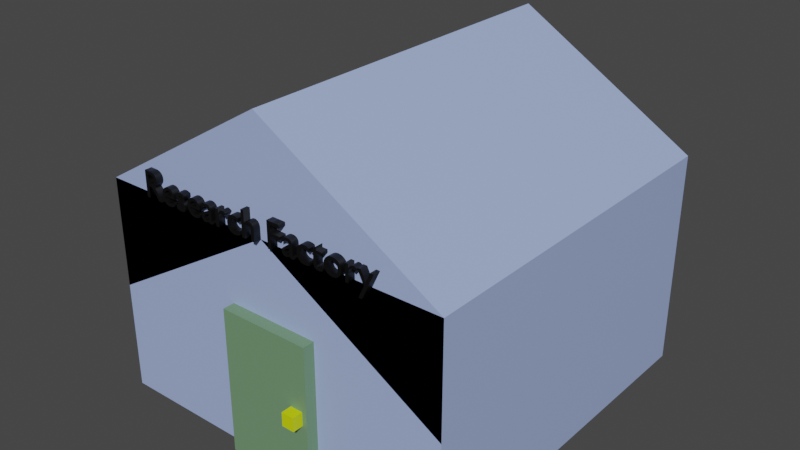 # Source: Science_Factory_orignal.blend  (saved by Blender 3.0.42; exported with 4.5.12 LTS)
import bpy
from mathutils import Matrix  # noqa: F401  (used for matrix-valued properties, if any)

bpy.ops.wm.read_factory_settings(use_empty=True)
scene = bpy.context.scene
scene.name = 'Scene'

# ---- collections
col_door = bpy.data.collections.new('door'); scene.collection.children.link(col_door)
col_building = bpy.data.collections.new('building'); scene.collection.children.link(col_building)

# ---- materials (node trees are filled in below, after node groups)
mat_door_base = bpy.data.materials.new('door_base')
mat_door_base.use_transparent_shadow = False
mat_door_handle = bpy.data.materials.new('door_handle')
mat_door_handle.use_transparent_shadow = False
mat_base = bpy.data.materials.new('base')
mat_base.alpha_threshold = 0.0
mat_base.use_transparent_shadow = False
mat_base.line_color = (0.0, 0.0, 0.0, 1.0)
mat_material_001 = bpy.data.materials.new('Material.001')
mat_material_001.use_transparent_shadow = False

# ---- material node trees
mat_door_base.use_nodes = True; mat_door_base.node_tree.nodes.clear()
_N = mat_door_base.node_tree.nodes; _L = mat_door_base.node_tree.links
n0 = _N.new('ShaderNodeBsdfPrincipled'); n0.name = 'Principled BSDF'; n0.location = (10, 300)
n0.distribution = 'GGX'
n0.subsurface_method = 'RANDOM_WALK_SKIN'
n0.inputs[0].default_value = (0.1623, 0.2957, 0.1611, 1.0)
n0.inputs[3].default_value = 1.45
n0.inputs[27].default_value = (0.0, 0.0, 0.0, 1.0)
n0.inputs[28].default_value = 1.0
n1 = _N.new('ShaderNodeOutputMaterial'); n1.name = 'Material Output'; n1.location = (300, 300)
_L.new(n0.outputs[0], n1.inputs[0])
n1.is_active_output = True
mat_door_handle.use_nodes = True; mat_door_handle.node_tree.nodes.clear()
_N = mat_door_handle.node_tree.nodes; _L = mat_door_handle.node_tree.links
n0 = _N.new('ShaderNodeBsdfPrincipled'); n0.name = 'Principled BSDF'; n0.location = (10, 300)
n0.distribution = 'GGX'
n0.subsurface_method = 'RANDOM_WALK_SKIN'
n0.inputs[0].default_value = (0.6608, 0.8, 0.0, 1.0)
n0.inputs[3].default_value = 1.45
n0.inputs[27].default_value = (0.0, 0.0, 0.0, 1.0)
n0.inputs[28].default_value = 1.0
n1 = _N.new('ShaderNodeOutputMaterial'); n1.name = 'Material Output'; n1.location = (300, 300)
_L.new(n0.outputs[0], n1.inputs[0])
n1.is_active_output = True
mat_base.use_nodes = True; mat_base.node_tree.nodes.clear()
_N = mat_base.node_tree.nodes; _L = mat_base.node_tree.links
n0 = _N.new('ShaderNodeOutputMaterial'); n0.name = 'Material Output'; n0.location = (300, 300)
n1 = _N.new('ShaderNodeBsdfPrincipled'); n1.name = 'Principled BSDF'; n1.location = (10, 300)
n1.distribution = 'GGX'
n1.subsurface_method = 'RANDOM_WALK_SKIN'
n1.inputs[0].default_value = (0.3689, 0.4707, 0.8, 1.0)
n1.inputs[2].default_value = 0.4
n1.inputs[3].default_value = 1.45
n1.inputs[27].default_value = (0.0, 0.0, 0.0, 1.0)
n1.inputs[28].default_value = 1.0
_L.new(n1.outputs[0], n0.inputs[0])
n0.is_active_output = True
mat_material_001.use_nodes = True; mat_material_001.node_tree.nodes.clear()
_N = mat_material_001.node_tree.nodes; _L = mat_material_001.node_tree.links
n0 = _N.new('ShaderNodeBsdfPrincipled'); n0.name = 'Principled BSDF'; n0.location = (10, 300)
n0.distribution = 'GGX'
n0.subsurface_method = 'RANDOM_WALK_SKIN'
n0.inputs[0].default_value = (0.0, 0.0, 0.0, 1.0)
n0.inputs[3].default_value = 1.45
n0.inputs[27].default_value = (0.0, 0.0, 0.0, 1.0)
n0.inputs[28].default_value = 1.0
n1 = _N.new('ShaderNodeOutputMaterial'); n1.name = 'Material Output'; n1.location = (300, 300)
_L.new(n0.outputs[0], n1.inputs[0])
n1.is_active_output = True

# ---- world
world_world = bpy.data.worlds.new('World'); scene.world = world_world
world_world.use_nodes = True; world_world.node_tree.nodes.clear()
_N = world_world.node_tree.nodes; _L = world_world.node_tree.links
n0 = _N.new('ShaderNodeOutputWorld'); n0.name = 'World Output'; n0.location = (300, 300)
n1 = _N.new('ShaderNodeBackground'); n1.name = 'Background'; n1.location = (10, 300)
n1.inputs[0].default_value = (0.05088, 0.05088, 0.05088, 1.0)
_L.new(n1.outputs[0], n0.inputs[0])
n0.is_active_output = True
world_world.color = (0.05088, 0.05088, 0.05088)
world_world.use_sun_shadow = False
world_world.sun_shadow_jitter_overblur = 0.0

# ---- meshes
me_cube_002 = bpy.data.meshes.new('Cube.002')
me_cube_002.from_pydata([(-1.0, -1.0, -1.0), (-1.0, -1.0, 3.0), (-1.0, 0.0, -1.0), (-1.0, 0.0, 3.0), (1.523, -1.0, -1.0), (1.523, -1.0, 3.0), (1.523, 0.0, -1.0), (1.523, 0.0, 3.0)], [], [(0, 1, 3, 2), (2, 3, 7, 6), (6, 7, 5, 4), (4, 5, 1, 0), (2, 6, 4, 0), (7, 3, 1, 5)])
_uv = me_cube_002.uv_layers.new(name='UVMap')
_uv.uv.foreach_set('vector', [0.375, 0.0, 0.625, 0.0, 0.625, 0.25, 0.375, 0.25, 0.375, 0.25, 0.625, 0.25, 0.625, 0.5, 0.375, 0.5, 0.375, 0.5, 0.625, 0.5, 0.625, 0.75, 0.375, 0.75, 0.375, 0.75, 0.625, 0.75, 0.625, 1.0, 0.375, 1.0, 0.125, 0.5, 0.375, 0.5, 0.375, 0.75, 0.125, 0.75, 0.625, 0.5, 0.875, 0.5, 0.875, 0.75, 0.625, 0.75])
me_cube_002.materials.append(mat_door_base)
me_cube_002.use_remesh_fix_poles = True
me_cube_002.use_remesh_preserve_attributes = False
me_cube_002.update()
me_cube_003 = bpy.data.meshes.new('Cube.003')
me_cube_003.from_pydata([(-1.0, -0.2914, -1.0), (-1.0, -0.2914, 0.8862), (-1.0, 0.0, -1.0), (-1.0, 0.0, 0.8862), (0.171, -0.2914, -1.0), (0.171, -0.2914, 0.8862), (0.171, 0.0, -1.0), (0.171, 0.0, 0.8862)], [], [(0, 1, 3, 2), (2, 3, 7, 6), (6, 7, 5, 4), (4, 5, 1, 0), (2, 6, 4, 0), (7, 3, 1, 5)])
_uv = me_cube_003.uv_layers.new(name='UVMap')
_uv.uv.foreach_set('vector', [0.375, 0.0, 0.625, 0.0, 0.625, 0.25, 0.375, 0.25, 0.375, 0.25, 0.625, 0.25, 0.625, 0.5, 0.375, 0.5, 0.375, 0.5, 0.625, 0.5, 0.625, 0.75, 0.375, 0.75, 0.375, 0.75, 0.625, 0.75, 0.625, 1.0, 0.375, 1.0, 0.125, 0.5, 0.375, 0.5, 0.375, 0.75, 0.125, 0.75, 0.625, 0.5, 0.875, 0.5, 0.875, 0.75, 0.625, 0.75])
me_cube_003.materials.append(mat_door_handle)
me_cube_003.use_remesh_fix_poles = True
me_cube_003.use_remesh_preserve_attributes = False
me_cube_003.update()
me_cube_001 = bpy.data.meshes.new('Cube.001')
me_cube_001.from_pydata([(1.0, -5.0, -1.0), (1.0, -5.0, 5.0), (1.0, 5.0, -1.0), (1.0, 5.0, 5.0), (11.0, 5.0, -1.0), (11.0, 5.0, 5.0), (11.0, -5.0, -1.0), (11.0, -5.0, 5.0), (11.0, -5.0, -1.0), (11.0, 5.0, -1.0), (11.0, -5.0, 5.0), (11.0, 5.0, 5.0), (1.0, -5.0, 5.0), (1.0, 5.0, 5.0), (6.0, -5.0, 8.0), (6.0, 5.0, 8.0), (11.0, 5.0, 5.0), (11.0, -5.0, 5.0), (1.0, -5.0, 2.0), (6.0, -5.0, 5.0), (11.0, -5.0, 2.0), (1.0, 5.0, 2.0), (6.0, 5.0, 5.0), (11.0, 5.0, 2.0)], [], [(2, 3, 1, 0), (3, 2, 4, 5), (1, 0, 6, 7), (0, 2, 9, 8), (8, 9, 11, 10), (3, 1, 12, 13), (13, 12, 14, 15), (15, 14, 17, 16), (17, 14, 19, 20), (14, 12, 18, 19), (15, 16, 23, 22), (13, 15, 22, 21)])
_uv = me_cube_001.uv_layers.new(name='UVMap')
_uv.uv.foreach_set('vector', [0.375, 0.5, 0.625, 0.5, 0.625, 0.75, 0.375, 0.75, 0.625, 0.5, 0.375, 0.5, 0.375, 0.5, 0.625, 0.5, 0.625, 0.75, 0.375, 0.75, 0.375, 0.75, 0.625, 0.75, 0.375, 0.75, 0.375, 0.5, 0.375, 0.5, 0.375, 0.75, 0.375, 0.75, 0.375, 0.5, 0.375, 0.5, 0.375, 0.75, 0.625, 0.5, 0.625, 0.75, 0.625, 0.75, 0.625, 0.5, 0.625, 0.5, 0.625, 0.75, 0.625, 0.75, 0.625, 0.5, 0.625, 0.5, 0.625, 0.75, 0.625, 0.75, 0.625, 0.5, 0.625, 0.75, 0.625, 0.75, 0.625, 0.75, 0.625, 0.75, 0.625, 0.75, 0.625, 0.75, 0.625, 0.75, 0.625, 0.75, 0.625, 0.5, 0.625, 0.5, 0.625, 0.5, 0.625, 0.5, 0.625, 0.5, 0.625, 0.5, 0.625, 0.5, 0.625, 0.5])
me_cube_001.materials.append(mat_base)
me_cube_001.use_remesh_fix_poles = True
me_cube_001.use_remesh_preserve_attributes = False
me_cube_001.update()

# ---- curves / text
txt_title = bpy.data.curves.new('title', 'FONT')
txt_title.dimensions = '2D'
txt_title.body = 'Research Factory'
txt_title.materials.append(mat_material_001)
txt_title.extrude = 0.11

# ---- objects
ob_base = bpy.data.objects.new('base', me_cube_002)
ob_handle = bpy.data.objects.new('handle', me_cube_003)
ob_base_001 = bpy.data.objects.new('base.001', me_cube_001)
ob_sign_text = bpy.data.objects.new('sign_text', txt_title)

# ---- transforms, parenting, visibility, modifiers, constraints
ob_base.location = (5.961, -4.323, 0.0)
ob_handle.location = (7.301, -5.323, 1.07)
ob_handle.scale = (0.3, 1.0, 0.2)
ob_base_001.location = (0.0, 0.0, 0.0)
ob_sign_text.location = (2.365, -5.083, 5.0)
ob_sign_text.rotation_euler = (1.571, -0.0, 0.0)

# ---- collection membership
col_door.objects.link(ob_base)
col_door.objects.link(ob_handle)
col_building.objects.link(ob_base_001)
col_building.objects.link(ob_sign_text)

# ---- scene / render settings (as saved in the file)
scene.frame_start = 1; scene.frame_end = 250; scene.frame_set(1)
scene.render.engine = 'BLENDER_EEVEE_NEXT'
scene.cycles.sampling_pattern = 'TABULATED_SOBOL'
scene.cycles.use_light_tree = False
scene.view_settings.view_transform = 'Filmic'
bpy.context.view_layer.update()

# ---- added for rendering (the .blend has no active camera and no usable light): camera, sun
cam_auto = bpy.data.cameras.new('AutoCamera')
cam_auto.lens = 50.0
cam_auto.sensor_width = 36.0
cam_auto.clip_end = 1000.0
ob_auto_camera = bpy.data.objects.new('AutoCamera', cam_auto)
scene.collection.objects.link(ob_auto_camera)
ob_auto_camera.location = (21.8554, -19.3337, 16.1843)
ob_auto_camera.rotation_euler = (1.09748, -7.21219e-08, 0.694738)
scene.camera = ob_auto_camera
light_auto_sun = bpy.data.lights.new('AutoSun', 'SUN')
light_auto_sun.energy = 3.0
light_auto_sun.angle = 0.0523599
ob_auto_sun = bpy.data.objects.new('AutoSun', light_auto_sun)
scene.collection.objects.link(ob_auto_sun)
ob_auto_sun.rotation_euler = (0.872665, 0.174533, 0.523599)
bpy.context.view_layer.update()

